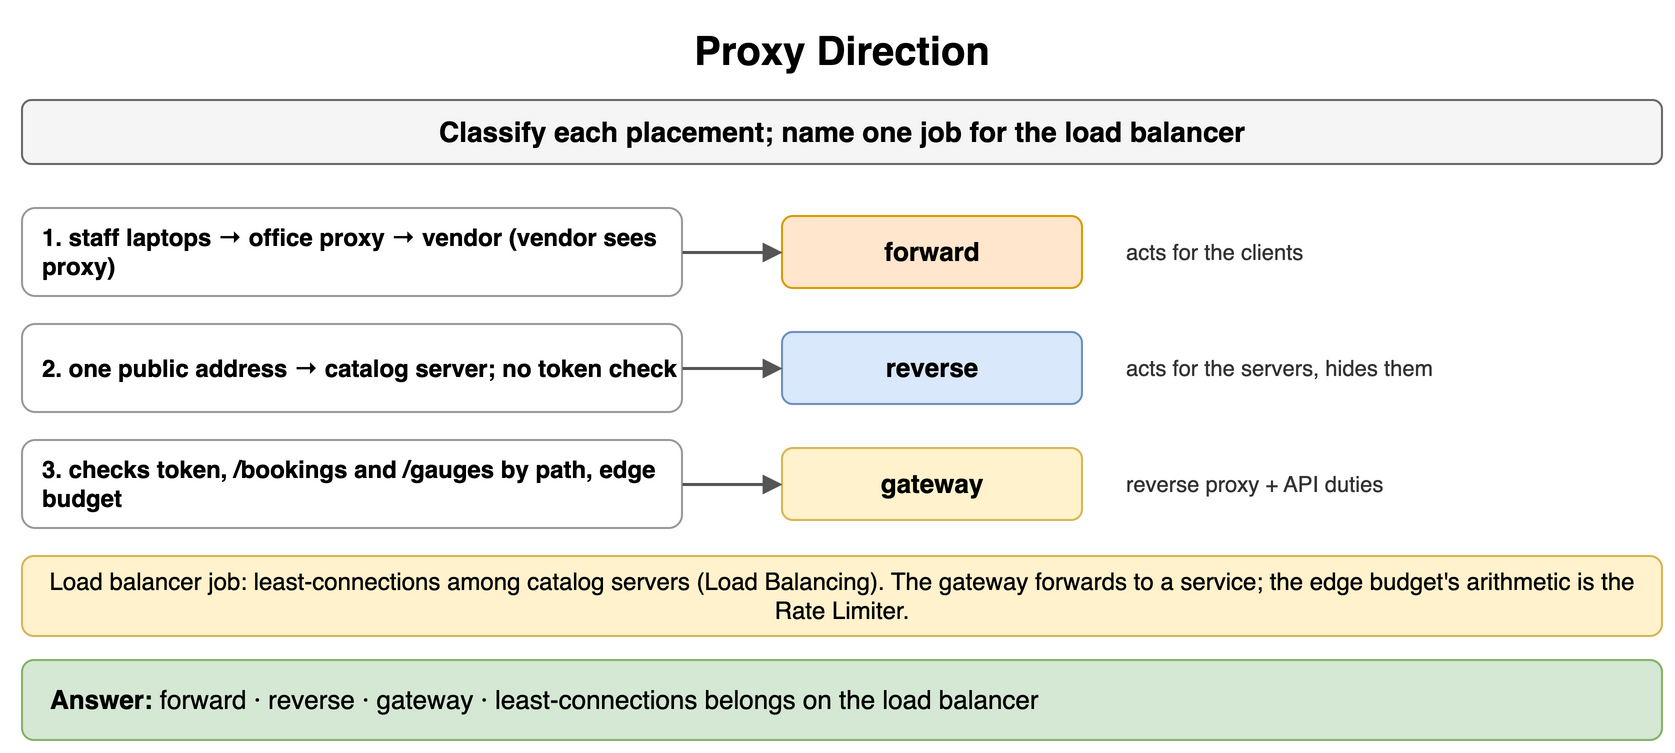

The diagram above was exported from draw.io. Its source (the exported page's mxGraphModel, read from the mxfile embedded in the PNG):
<mxGraphModel dx="900" dy="384" grid="1" gridSize="10" guides="1" tooltips="1" connect="1" arrows="1" fold="1" page="1" pageScale="1" pageWidth="900" pageHeight="384" math="0" shadow="0">
  <root>
    <mxCell id="0" />
    <mxCell id="1" parent="0" />
    <mxCell id="e1" value="Proxy Direction" style="text;html=1;align=center;verticalAlign=middle;whiteSpace=wrap;fontSize=20;fontStyle=1;" vertex="1" parent="1">
      <mxGeometry x="40" y="10" width="820" height="30" as="geometry" />
    </mxCell>
    <mxCell id="e2" value="Classify each placement; name one job for the load balancer" style="rounded=1;whiteSpace=wrap;html=1;fillColor=#f5f5f5;strokeColor=#666666;fontStyle=1;fontSize=14;" vertex="1" parent="1">
      <mxGeometry x="40" y="50" width="820" height="32" as="geometry" />
    </mxCell>
    <mxCell id="e3" value="1. staff laptops → office proxy → vendor (vendor sees proxy)" style="rounded=1;whiteSpace=wrap;html=1;fillColor=#ffffff;strokeColor=#999999;fontSize=12;align=left;fontStyle=1;spacingLeft=8;" vertex="1" parent="1">
      <mxGeometry x="40" y="104" width="330" height="44" as="geometry" />
    </mxCell>
    <mxCell id="e4" value="forward" style="rounded=1;whiteSpace=wrap;html=1;fillColor=#ffe6cc;strokeColor=#d79b00;fontSize=13;align=center;fontStyle=1;" vertex="1" parent="1">
      <mxGeometry x="420" y="108" width="150" height="36" as="geometry" />
    </mxCell>
    <mxCell id="e5" value="" style="endArrow=block;endSize=6;html=1;strokeWidth=1.5;strokeColor=#555555;fontSize=11;labelBackgroundColor=#ffffff;" edge="1" parent="1" source="e3" target="e4">
      <mxGeometry relative="1" as="geometry" />
    </mxCell>
    <mxCell id="e6" value="acts for the clients" style="text;html=1;whiteSpace=wrap;fontSize=11;align=left;verticalAlign=middle;fontSize=11;fontColor=#333333;" vertex="1" parent="1">
      <mxGeometry x="590" y="104" width="270" height="44" as="geometry" />
    </mxCell>
    <mxCell id="e7" value="2. one public address → catalog server; no token check" style="rounded=1;whiteSpace=wrap;html=1;fillColor=#ffffff;strokeColor=#999999;fontSize=12;align=left;fontStyle=1;spacingLeft=8;" vertex="1" parent="1">
      <mxGeometry x="40" y="162" width="330" height="44" as="geometry" />
    </mxCell>
    <mxCell id="e8" value="reverse" style="rounded=1;whiteSpace=wrap;html=1;fillColor=#dae8fc;strokeColor=#6c8ebf;fontSize=13;align=center;fontStyle=1;" vertex="1" parent="1">
      <mxGeometry x="420" y="166" width="150" height="36" as="geometry" />
    </mxCell>
    <mxCell id="e9" value="" style="endArrow=block;endSize=6;html=1;strokeWidth=1.5;strokeColor=#555555;fontSize=11;labelBackgroundColor=#ffffff;" edge="1" parent="1" source="e7" target="e8">
      <mxGeometry relative="1" as="geometry" />
    </mxCell>
    <mxCell id="e10" value="acts for the servers, hides them" style="text;html=1;whiteSpace=wrap;fontSize=11;align=left;verticalAlign=middle;fontSize=11;fontColor=#333333;" vertex="1" parent="1">
      <mxGeometry x="590" y="162" width="270" height="44" as="geometry" />
    </mxCell>
    <mxCell id="e11" value="3. checks token, /bookings and /gauges by path, edge budget" style="rounded=1;whiteSpace=wrap;html=1;fillColor=#ffffff;strokeColor=#999999;fontSize=12;align=left;fontStyle=1;spacingLeft=8;" vertex="1" parent="1">
      <mxGeometry x="40" y="220" width="330" height="44" as="geometry" />
    </mxCell>
    <mxCell id="e12" value="gateway" style="rounded=1;whiteSpace=wrap;html=1;fillColor=#fff2cc;strokeColor=#d6b656;fontSize=13;align=center;fontStyle=1;" vertex="1" parent="1">
      <mxGeometry x="420" y="224" width="150" height="36" as="geometry" />
    </mxCell>
    <mxCell id="e13" value="" style="endArrow=block;endSize=6;html=1;strokeWidth=1.5;strokeColor=#555555;fontSize=11;labelBackgroundColor=#ffffff;" edge="1" parent="1" source="e11" target="e12">
      <mxGeometry relative="1" as="geometry" />
    </mxCell>
    <mxCell id="e14" value="reverse proxy + API duties" style="text;html=1;whiteSpace=wrap;fontSize=11;align=left;verticalAlign=middle;fontSize=11;fontColor=#333333;" vertex="1" parent="1">
      <mxGeometry x="590" y="220" width="270" height="44" as="geometry" />
    </mxCell>
    <mxCell id="e15" value="Load balancer job: least-connections among catalog servers (Load Balancing). The gateway forwards to a service; the edge budget's arithmetic is the Rate Limiter." style="rounded=1;whiteSpace=wrap;html=1;fillColor=#fff2cc;strokeColor=#d6b656;fontSize=12;align=center;" vertex="1" parent="1">
      <mxGeometry x="40" y="278" width="820" height="40" as="geometry" />
    </mxCell>
    <mxCell id="e16" value="&lt;b&gt;Answer:&lt;/b&gt; forward · reverse · gateway · least-connections belongs on the load balancer" style="rounded=1;whiteSpace=wrap;html=1;fillColor=#d5e8d4;strokeColor=#82b366;fontSize=13;align=left;spacingLeft=12;" vertex="1" parent="1">
      <mxGeometry x="40" y="330" width="820" height="40" as="geometry" />
    </mxCell>
  </root>
</mxGraphModel>